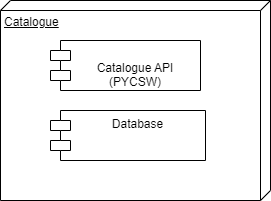

The diagram above was exported from draw.io. Its source (the exported page's mxGraphModel, read from the mxfile embedded in the PNG):
<mxGraphModel dx="1662" dy="737" grid="1" gridSize="10" guides="1" tooltips="1" connect="1" arrows="1" fold="1" page="1" pageScale="1" pageWidth="1169" pageHeight="827" math="0" shadow="0">
  <root>
    <mxCell id="0" />
    <mxCell id="1" parent="0" />
    <mxCell id="Fwy-wd7y-GIUu6lQX_rZ-41" value="Catalogue" style="verticalAlign=top;align=left;spacingTop=8;spacingLeft=2;spacingRight=12;shape=cube;size=10;direction=south;fontStyle=4;html=1;" parent="1" vertex="1">
      <mxGeometry x="40" y="30" width="270" height="200" as="geometry" />
    </mxCell>
    <mxCell id="Fwy-wd7y-GIUu6lQX_rZ-24" value="&#10;Catalogue API&#10;(PYCSW)" style="shape=module;align=left;spacingLeft=20;align=center;verticalAlign=top;" parent="1" vertex="1">
      <mxGeometry x="90" y="70" width="150" height="50" as="geometry" />
    </mxCell>
    <mxCell id="Fwy-wd7y-GIUu6lQX_rZ-26" value="Database" style="shape=module;align=left;spacingLeft=20;align=center;verticalAlign=top;" parent="1" vertex="1">
      <mxGeometry x="90" y="140" width="155" height="50" as="geometry" />
    </mxCell>
  </root>
</mxGraphModel>